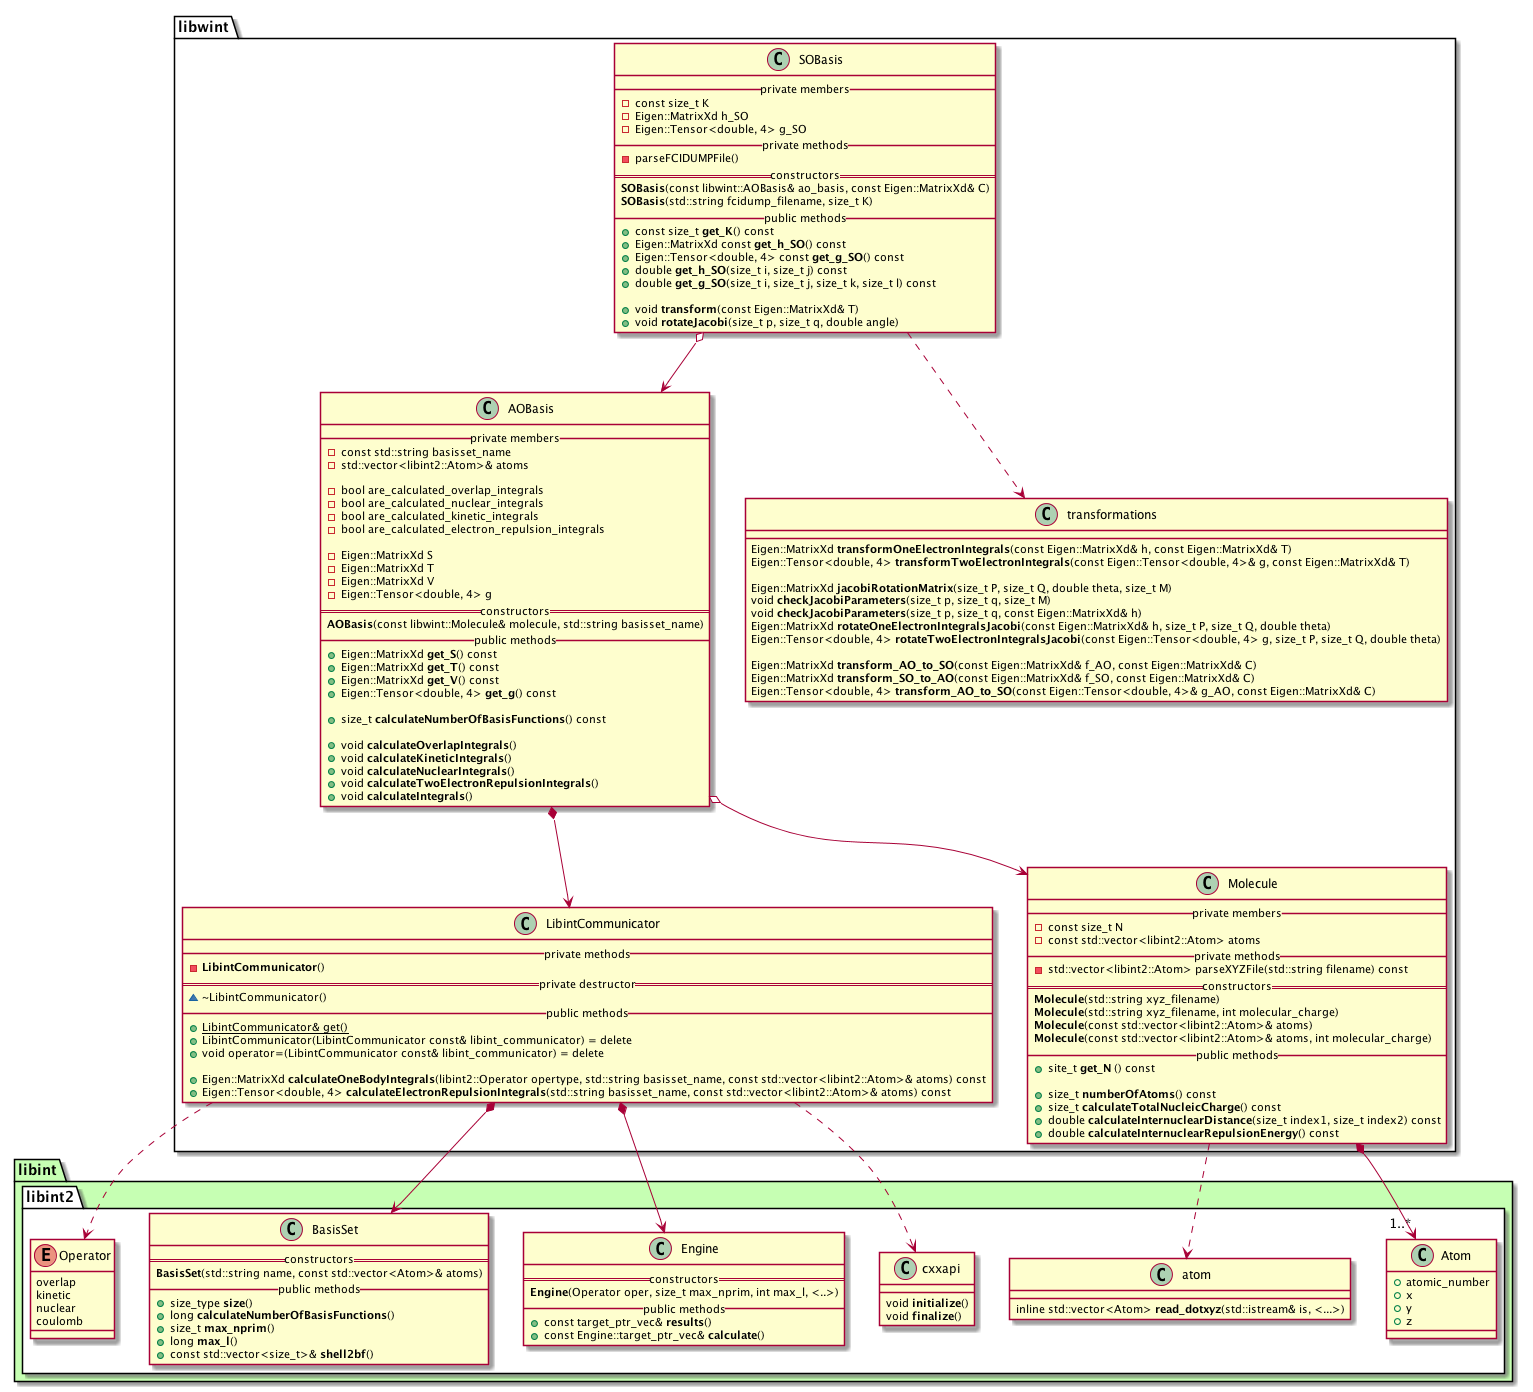

The diagram above was rendered by PlantUML. Its source (embedded in the PNG):
@startuml



package libint #c6ffb3 {
    namespace libint2 #ffffff {
        class Atom {
            + atomic_number
            + x
            + y
            + z
        }

        class Engine {
            == constructors ==
                **Engine**(Operator oper, size_t max_nprim, int max_l, <..>)
            __ public methods __
                + const target_ptr_vec& **results**()
                + const Engine::target_ptr_vec& **calculate**()
        }

        class BasisSet {
            == constructors ==
                **BasisSet**(std::string name, const std::vector<Atom>& atoms)
            __ public methods __
                + size_type **size**()
                + long **calculateNumberOfBasisFunctions**()
                + size_t **max_nprim**()
                + long **max_l**()
                + const std::vector<size_t>& **shell2bf**()
        }

        enum Operator {
            overlap
            kinetic
            nuclear
            coulomb
        }

        class cxxapi {
                void **initialize**()
                void **finalize**()
        }

        class atom {
            inline std::vector<Atom> **read_dotxyz**(std::istream& is, <...>)
        }
    }
}




namespace libwint {

    class AOBasis {
        __ private members __
            - const std::string basisset_name
            - std::vector<libint2::Atom>& atoms

            - bool are_calculated_overlap_integrals
            - bool are_calculated_nuclear_integrals
            - bool are_calculated_kinetic_integrals
            - bool are_calculated_electron_repulsion_integrals

            - Eigen::MatrixXd S
            - Eigen::MatrixXd T
            - Eigen::MatrixXd V
            - Eigen::Tensor<double, 4> g
        == constructors ==
            **AOBasis**(const libwint::Molecule& molecule, std::string basisset_name)
        __ public methods __
            + Eigen::MatrixXd **get_S**() const
            + Eigen::MatrixXd **get_T**() const
            + Eigen::MatrixXd **get_V**() const
            + Eigen::Tensor<double, 4> **get_g**() const

            + size_t **calculateNumberOfBasisFunctions**() const

            + void **calculateOverlapIntegrals**()
            + void **calculateKineticIntegrals**()
            + void **calculateNuclearIntegrals**()
            + void **calculateTwoElectronRepulsionIntegrals**()
            + void **calculateIntegrals**()
    }


    class SOBasis {
        __ private members __
            - const size_t K
            - Eigen::MatrixXd h_SO
            - Eigen::Tensor<double, 4> g_SO
        __ private methods __
            - parseFCIDUMPFile()
        == constructors ==
            **SOBasis**(const libwint::AOBasis& ao_basis, const Eigen::MatrixXd& C)
            **SOBasis**(std::string fcidump_filename, size_t K)
        __ public methods __
            + const size_t **get_K**() const
            + Eigen::MatrixXd const **get_h_SO**() const
            + Eigen::Tensor<double, 4> const **get_g_SO**() const
            + double **get_h_SO**(size_t i, size_t j) const
            + double **get_g_SO**(size_t i, size_t j, size_t k, size_t l) const

            + void **transform**(const Eigen::MatrixXd& T)
            + void **rotateJacobi**(size_t p, size_t q, double angle)
    }


    class transformations {
            Eigen::MatrixXd **transformOneElectronIntegrals**(const Eigen::MatrixXd& h, const Eigen::MatrixXd& T)
            Eigen::Tensor<double, 4> **transformTwoElectronIntegrals**(const Eigen::Tensor<double, 4>& g, const Eigen::MatrixXd& T)

            Eigen::MatrixXd **jacobiRotationMatrix**(size_t P, size_t Q, double theta, size_t M)
            void **checkJacobiParameters**(size_t p, size_t q, size_t M)
            void **checkJacobiParameters**(size_t p, size_t q, const Eigen::MatrixXd& h)
            Eigen::MatrixXd **rotateOneElectronIntegralsJacobi**(const Eigen::MatrixXd& h, size_t P, size_t Q, double theta)
            Eigen::Tensor<double, 4> **rotateTwoElectronIntegralsJacobi**(const Eigen::Tensor<double, 4> g, size_t P, size_t Q, double theta)

            Eigen::MatrixXd **transform_AO_to_SO**(const Eigen::MatrixXd& f_AO, const Eigen::MatrixXd& C)
            Eigen::MatrixXd **transform_SO_to_AO**(const Eigen::MatrixXd& f_SO, const Eigen::MatrixXd& C)
            Eigen::Tensor<double, 4> **transform_AO_to_SO**(const Eigen::Tensor<double, 4>& g_AO, const Eigen::MatrixXd& C)

    }


    class LibintCommunicator {
        __ private methods __
            - **LibintCommunicator**()
        == private destructor ==
            ~ ~LibintCommunicator()
        __ public methods __
            + {static} LibintCommunicator& get()
            + LibintCommunicator(LibintCommunicator const& libint_communicator) = delete
            + void operator=(LibintCommunicator const& libint_communicator) = delete

            + Eigen::MatrixXd **calculateOneBodyIntegrals**(libint2::Operator opertype, std::string basisset_name, const std::vector<libint2::Atom>& atoms) const
            + Eigen::Tensor<double, 4> **calculateElectronRepulsionIntegrals**(std::string basisset_name, const std::vector<libint2::Atom>& atoms) const
    }


    class Molecule {
        __ private members __
            - const size_t N
            - const std::vector<libint2::Atom> atoms
        __ private methods __
            - std::vector<libint2::Atom> parseXYZFile(std::string filename) const
        == constructors ==
            **Molecule**(std::string xyz_filename)
            **Molecule**(std::string xyz_filename, int molecular_charge)
            **Molecule**(const std::vector<libint2::Atom>& atoms)
            **Molecule**(const std::vector<libint2::Atom>& atoms, int molecular_charge)
        __ public methods __
            + site_t **get_N** () const

            + size_t **numberOfAtoms**() const
            + size_t **calculateTotalNucleicCharge**() const
            + double **calculateInternuclearDistance**(size_t index1, size_t index2) const
            + double **calculateInternuclearRepulsionEnergy**() const
    }

}



libwint.AOBasis o--> libwint.Molecule
libwint.AOBasis *--> libwint.LibintCommunicator

libwint.LibintCommunicator *--> libint2.BasisSet
libwint.LibintCommunicator ..> libint2.Operator
libwint.LibintCommunicator *--> libint2.Engine
libwint.LibintCommunicator ..> libint2.cxxapi

libwint.Molecule *--> "1..*" libint2.Atom
libwint.Molecule ..> libint2.atom

libwint.SOBasis ..> libwint.transformations
libwint.SOBasis o--> libwint.AOBasis


@enduml